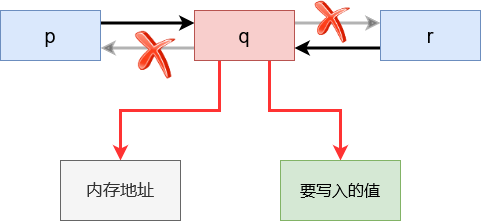

The diagram above was exported from draw.io. Its source (the exported page's mxGraphModel, read from the mxfile embedded in the PNG):
<mxGraphModel dx="782" dy="551" grid="1" gridSize="10" guides="1" tooltips="1" connect="1" arrows="1" fold="1" page="1" pageScale="1" pageWidth="827" pageHeight="1169" math="0" shadow="0">
  <root>
    <mxCell id="0" />
    <mxCell id="1" parent="0" />
    <mxCell id="hd8Gem8LRDf5dcg6bnps-5" style="edgeStyle=orthogonalEdgeStyle;rounded=0;orthogonalLoop=1;jettySize=auto;html=1;exitX=1;exitY=0.25;exitDx=0;exitDy=0;entryX=0;entryY=0.25;entryDx=0;entryDy=0;strokeWidth=3;" edge="1" parent="1" source="hd8Gem8LRDf5dcg6bnps-1" target="hd8Gem8LRDf5dcg6bnps-2">
      <mxGeometry relative="1" as="geometry" />
    </mxCell>
    <mxCell id="hd8Gem8LRDf5dcg6bnps-1" value="&lt;font style=&quot;font-size: 20px&quot;&gt;p&lt;/font&gt;" style="rounded=0;whiteSpace=wrap;html=1;fillColor=#dae8fc;strokeColor=#6c8ebf;" vertex="1" parent="1">
      <mxGeometry x="120" y="210" width="100" height="50" as="geometry" />
    </mxCell>
    <mxCell id="hd8Gem8LRDf5dcg6bnps-6" style="edgeStyle=orthogonalEdgeStyle;rounded=0;orthogonalLoop=1;jettySize=auto;html=1;exitX=0;exitY=0.75;exitDx=0;exitDy=0;entryX=1;entryY=0.75;entryDx=0;entryDy=0;strokeWidth=3;opacity=30;" edge="1" parent="1" source="hd8Gem8LRDf5dcg6bnps-2" target="hd8Gem8LRDf5dcg6bnps-1">
      <mxGeometry relative="1" as="geometry" />
    </mxCell>
    <mxCell id="hd8Gem8LRDf5dcg6bnps-7" style="edgeStyle=orthogonalEdgeStyle;rounded=0;orthogonalLoop=1;jettySize=auto;html=1;exitX=1;exitY=0.25;exitDx=0;exitDy=0;entryX=0;entryY=0.25;entryDx=0;entryDy=0;strokeWidth=3;opacity=30;" edge="1" parent="1" source="hd8Gem8LRDf5dcg6bnps-2" target="hd8Gem8LRDf5dcg6bnps-3">
      <mxGeometry relative="1" as="geometry" />
    </mxCell>
    <mxCell id="hd8Gem8LRDf5dcg6bnps-14" style="edgeStyle=orthogonalEdgeStyle;rounded=0;orthogonalLoop=1;jettySize=auto;html=1;exitX=0.25;exitY=1;exitDx=0;exitDy=0;strokeWidth=3;strokeColor=#FF3333;" edge="1" parent="1" source="hd8Gem8LRDf5dcg6bnps-2" target="hd8Gem8LRDf5dcg6bnps-13">
      <mxGeometry relative="1" as="geometry" />
    </mxCell>
    <mxCell id="hd8Gem8LRDf5dcg6bnps-27" style="edgeStyle=orthogonalEdgeStyle;jumpStyle=gap;orthogonalLoop=1;jettySize=auto;html=1;exitX=0.75;exitY=1;exitDx=0;exitDy=0;entryX=0.5;entryY=0;entryDx=0;entryDy=0;strokeColor=#FF3333;strokeWidth=3;rounded=0;" edge="1" parent="1" source="hd8Gem8LRDf5dcg6bnps-2" target="hd8Gem8LRDf5dcg6bnps-26">
      <mxGeometry relative="1" as="geometry" />
    </mxCell>
    <mxCell id="hd8Gem8LRDf5dcg6bnps-2" value="&lt;font style=&quot;font-size: 20px&quot;&gt;q&lt;/font&gt;" style="rounded=0;whiteSpace=wrap;html=1;fillColor=#f8cecc;strokeColor=#b85450;" vertex="1" parent="1">
      <mxGeometry x="314" y="210" width="100" height="50" as="geometry" />
    </mxCell>
    <mxCell id="hd8Gem8LRDf5dcg6bnps-8" style="edgeStyle=orthogonalEdgeStyle;rounded=0;orthogonalLoop=1;jettySize=auto;html=1;exitX=0;exitY=0.75;exitDx=0;exitDy=0;entryX=1;entryY=0.75;entryDx=0;entryDy=0;strokeWidth=3;" edge="1" parent="1" source="hd8Gem8LRDf5dcg6bnps-3" target="hd8Gem8LRDf5dcg6bnps-2">
      <mxGeometry relative="1" as="geometry" />
    </mxCell>
    <mxCell id="hd8Gem8LRDf5dcg6bnps-3" value="&lt;font style=&quot;font-size: 20px&quot;&gt;r&lt;/font&gt;" style="rounded=0;whiteSpace=wrap;html=1;fillColor=#dae8fc;strokeColor=#6c8ebf;" vertex="1" parent="1">
      <mxGeometry x="500" y="210" width="100" height="50" as="geometry" />
    </mxCell>
    <mxCell id="hd8Gem8LRDf5dcg6bnps-13" value="&lt;font style=&quot;font-size: 17px&quot;&gt;内存地址&lt;/font&gt;" style="rounded=0;whiteSpace=wrap;html=1;fillColor=#f5f5f5;strokeColor=#666666;fontColor=#333333;" vertex="1" parent="1">
      <mxGeometry x="180" y="360" width="120" height="60" as="geometry" />
    </mxCell>
    <mxCell id="hd8Gem8LRDf5dcg6bnps-23" value="" style="shape=image;html=1;verticalAlign=top;verticalLabelPosition=bottom;labelBackgroundColor=#ffffff;imageAspect=0;aspect=fixed;image=https://cdn3.iconfinder.com/data/icons/free-3d-glossy-interface-icon-set/64/Erase.png" vertex="1" parent="1">
      <mxGeometry x="250" y="230" width="50" height="50" as="geometry" />
    </mxCell>
    <mxCell id="hd8Gem8LRDf5dcg6bnps-24" value="" style="shape=image;html=1;verticalAlign=top;verticalLabelPosition=bottom;labelBackgroundColor=#ffffff;imageAspect=0;aspect=fixed;image=https://cdn3.iconfinder.com/data/icons/free-3d-glossy-interface-icon-set/64/Erase.png" vertex="1" parent="1">
      <mxGeometry x="430" y="200" width="44" height="44" as="geometry" />
    </mxCell>
    <mxCell id="hd8Gem8LRDf5dcg6bnps-26" value="&lt;font style=&quot;font-size: 16px&quot;&gt;要写入的值&lt;/font&gt;" style="rounded=0;whiteSpace=wrap;html=1;fillColor=#d5e8d4;strokeColor=#82b366;" vertex="1" parent="1">
      <mxGeometry x="400" y="360" width="120" height="60" as="geometry" />
    </mxCell>
  </root>
</mxGraphModel>